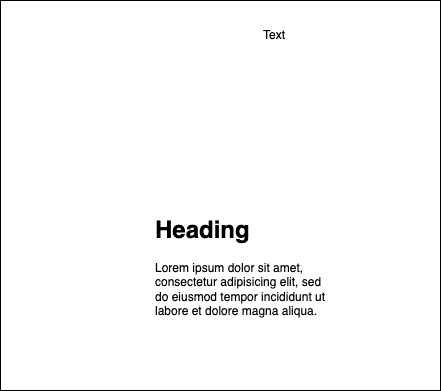

The diagram above was exported from draw.io. Its source (the exported page's mxGraphModel, read from the mxfile embedded in the PNG):
<mxGraphModel dx="1426" dy="794" grid="1" gridSize="10" guides="1" tooltips="1" connect="1" arrows="1" fold="1" page="1" pageScale="1" pageWidth="827" pageHeight="1169" math="0" shadow="0">
  <root>
    <mxCell id="0" />
    <mxCell id="1" parent="0" />
    <mxCell id="SLOGWxd697zDaKH1eOZE-1" value="" style="rounded=0;whiteSpace=wrap;html=1;" parent="1" vertex="1">
      <mxGeometry x="170" y="190" width="440" height="390" as="geometry" />
    </mxCell>
    <mxCell id="SLOGWxd697zDaKH1eOZE-2" value="Text" style="text;html=1;strokeColor=none;fillColor=none;align=center;verticalAlign=middle;whiteSpace=wrap;rounded=0;" parent="1" vertex="1">
      <mxGeometry x="414" y="210" width="60" height="30" as="geometry" />
    </mxCell>
    <mxCell id="SLOGWxd697zDaKH1eOZE-3" value="&lt;h1&gt;Heading&lt;/h1&gt;&lt;p&gt;Lorem ipsum dolor sit amet, consectetur adipisicing elit, sed do eiusmod tempor incididunt ut labore et dolore magna aliqua.&lt;/p&gt;" style="text;html=1;strokeColor=none;fillColor=none;spacing=5;spacingTop=-20;whiteSpace=wrap;overflow=hidden;rounded=0;" parent="1" vertex="1">
      <mxGeometry x="320" y="400" width="190" height="120" as="geometry" />
    </mxCell>
  </root>
</mxGraphModel>